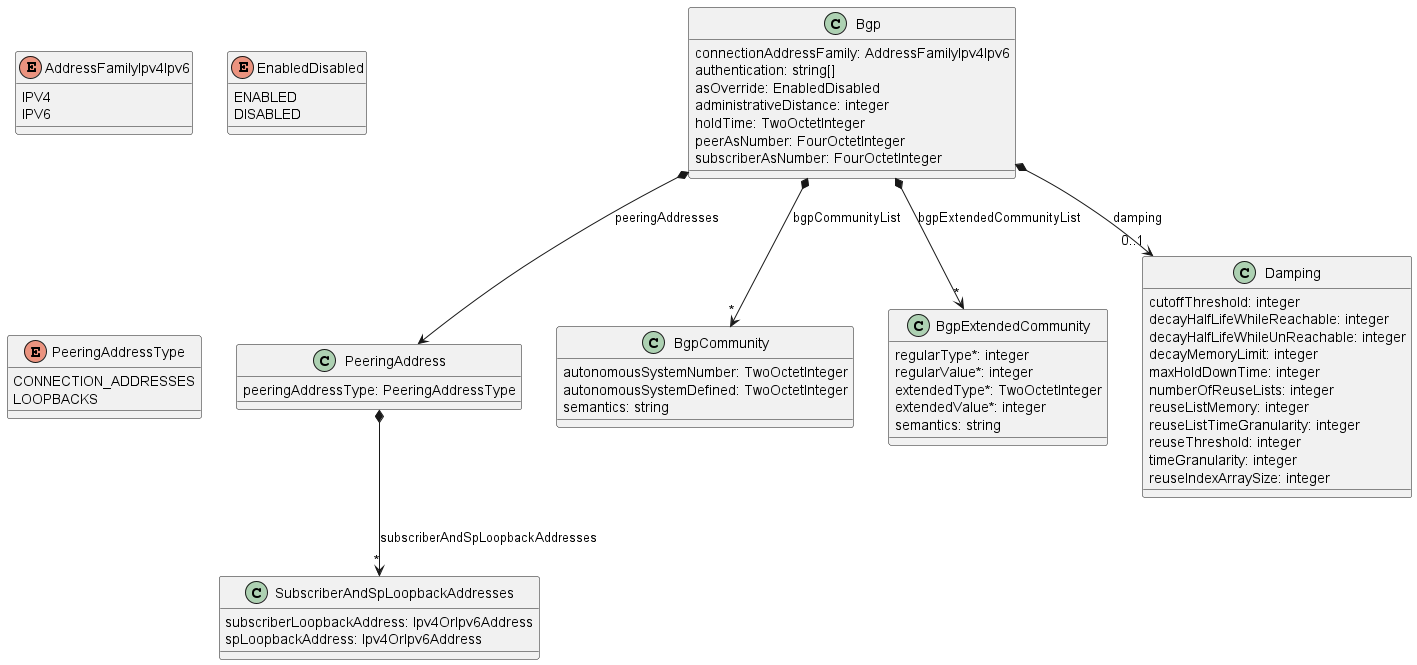

The diagram above was rendered by PlantUML. Its source (embedded in the PNG):
@startuml




class Bgp {

    connectionAddressFamily: AddressFamilyIpv4Ipv6
    authentication: string[]
    asOverride: EnabledDisabled
    administrativeDistance: integer
    holdTime: TwoOctetInteger
    peerAsNumber: FourOctetInteger
    subscriberAsNumber: FourOctetInteger
}


Bgp *--> PeeringAddress : peeringAddresses
Bgp *-->"*" BgpCommunity : bgpCommunityList
Bgp *-->"*" BgpExtendedCommunity : bgpExtendedCommunityList
Bgp *-->"0..1" Damping : damping


class BgpCommunity {
    autonomousSystemNumber: TwoOctetInteger
    autonomousSystemDefined: TwoOctetInteger
    semantics: string
}


class BgpExtendedCommunity {

    regularType*: integer
    regularValue*: integer
    extendedType*: TwoOctetInteger
    extendedValue*: integer
    semantics: string
}



enum AddressFamilyIpv4Ipv6 {

    IPV4
    IPV6
}


enum EnabledDisabled {

    ENABLED
    DISABLED
}


class PeeringAddress {

    peeringAddressType: PeeringAddressType
}

PeeringAddress *-->"*" SubscriberAndSpLoopbackAddresses : subscriberAndSpLoopbackAddresses

enum PeeringAddressType {

    CONNECTION_ADDRESSES
    LOOPBACKS
}



class Damping {

    cutoffThreshold: integer
    decayHalfLifeWhileReachable: integer
    decayHalfLifeWhileUnReachable: integer
    decayMemoryLimit: integer
    maxHoldDownTime: integer
    numberOfReuseLists: integer
    reuseListMemory: integer
    reuseListTimeGranularity: integer
    reuseThreshold: integer
    timeGranularity: integer
    reuseIndexArraySize: integer
}
class SubscriberAndSpLoopbackAddresses {
    subscriberLoopbackAddress: Ipv4OrIpv6Address
    spLoopbackAddress: Ipv4OrIpv6Address
}



@enduml